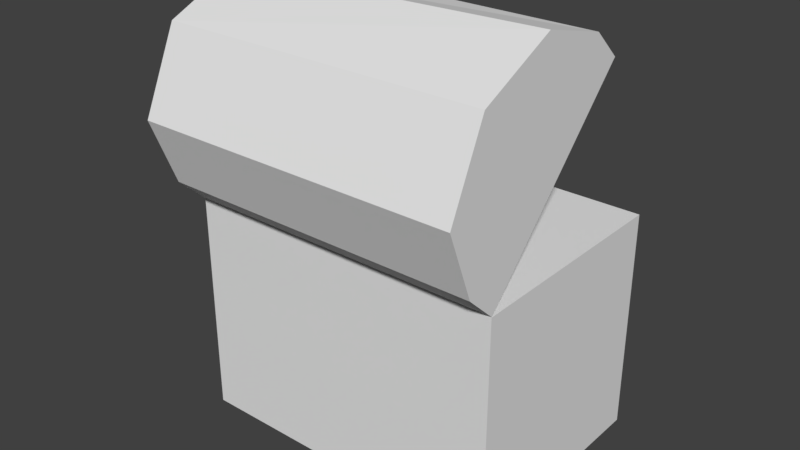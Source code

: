 # Source: box_open.blend  (saved by Blender 2.77.0; exported with 4.5.12 LTS)
import bpy
from mathutils import Matrix  # noqa: F401  (used for matrix-valued properties, if any)

bpy.ops.wm.read_factory_settings(use_empty=True)
scene = bpy.context.scene
scene.name = 'Scene'

# ---- collections
col_collection_1 = bpy.data.collections.new('Collection 1'); scene.collection.children.link(col_collection_1)

# ---- world
world_world = bpy.data.worlds.new('World'); scene.world = world_world
world_world.color = (0.05088, 0.05088, 0.05088)
world_world.use_sun_shadow = False
world_world.sun_shadow_jitter_overblur = 0.0
world_world.cycles.sampling_method = 'MANUAL'

# ---- meshes
me_cube = bpy.data.meshes.new('Cube')
me_cube.from_pydata([(-0.4473, -0.317, -1.029), (-0.4473, -0.317, -0.4026), (-0.4473, 0.3097, -1.029), (-0.4473, 0.3097, -0.4026), (0.4473, -0.317, -1.029), (0.4473, -0.317, -0.4026), (0.4473, 0.3097, -1.029), (0.4473, 0.3097, -0.4026), (-0.4473, -0.3164, -0.4017), (-0.4473, -0.3961, -0.3272), (-0.4473, 0.1114, 0.05626), (-0.4473, 0.03169, 0.1307), (0.4473, -0.3164, -0.4017), (0.4473, -0.3961, -0.3272), (0.4473, 0.1114, 0.05626), (0.4473, 0.03169, 0.1307), (-0.4473, -0.369, 0.07625), (0.4473, -0.369, 0.07625), (-0.4473, -0.1732, 0.1647), (0.4473, -0.1568, 0.18), (0.4473, -0.4683, -0.1427), (-0.4473, -0.4683, -0.1427)], [], [(1, 3, 2, 0), (3, 7, 6, 2), (7, 5, 4, 6), (5, 1, 0, 4), (0, 2, 6, 4), (5, 7, 3, 1), (9, 21, 16, 18, 11, 10, 8), (11, 15, 14, 10), (15, 19, 17, 20, 13, 12, 14), (13, 9, 8, 12), (8, 10, 14, 12), (13, 20, 21, 9), (16, 17, 19, 18), (18, 19, 15, 11), (21, 20, 17, 16)])
me_cube.use_remesh_preserve_volume = False
me_cube.use_remesh_preserve_attributes = False
me_cube.use_mirror_vertex_groups = False
me_cube.update()

# ---- objects
ob_cube = bpy.data.objects.new('Cube', me_cube)

# ---- transforms, parenting, visibility, modifiers, constraints
ob_cube.location = (0.0, 0.0, 1.05)
ob_cube.lineart.crease_threshold = 0.0

# ---- collection membership
col_collection_1.objects.link(ob_cube)

# ---- scene / render settings (as saved in the file)
scene.frame_start = 1; scene.frame_end = 250; scene.frame_set(1)
scene.render.engine = 'BLENDER_EEVEE_NEXT'
scene.render.resolution_percentage = 50
scene.render.dither_intensity = 0.0
scene.cycles.use_denoising = False
scene.cycles.samples = 128
scene.cycles.sampling_pattern = 'TABULATED_SOBOL'
scene.cycles.light_sampling_threshold = 0.0
scene.cycles.use_adaptive_sampling = False
scene.cycles.use_light_tree = False
scene.cycles.blur_glossy = 0.0
scene.cycles.sample_clamp_indirect = 0.0
scene.view_settings.view_transform = 'Standard'
bpy.context.view_layer.update()

# ---- added for rendering (the .blend has no active camera and no usable light): camera, sun
cam_auto = bpy.data.cameras.new('AutoCamera')
cam_auto.lens = 50.0
cam_auto.sensor_width = 36.0
cam_auto.clip_end = 1000.0
ob_auto_camera = bpy.data.objects.new('AutoCamera', cam_auto)
scene.collection.objects.link(ob_auto_camera)
ob_auto_camera.location = (1.56686, -1.95954, 1.87841)
ob_auto_camera.rotation_euler = (1.09748, -7.21219e-08, 0.694738)
scene.camera = ob_auto_camera
light_auto_sun = bpy.data.lights.new('AutoSun', 'SUN')
light_auto_sun.energy = 3.0
light_auto_sun.angle = 0.0523599
ob_auto_sun = bpy.data.objects.new('AutoSun', light_auto_sun)
scene.collection.objects.link(ob_auto_sun)
ob_auto_sun.rotation_euler = (0.872665, 0.174533, 0.523599)
bpy.context.view_layer.update()
